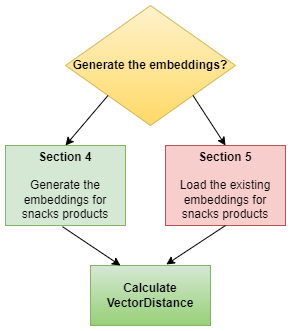

The diagram above was exported from draw.io. Its source (the exported page's mxGraphModel, read from the mxfile embedded in the PNG):
<mxGraphModel dx="1434" dy="758" grid="1" gridSize="10" guides="1" tooltips="1" connect="1" arrows="1" fold="1" page="1" pageScale="1" pageWidth="850" pageHeight="1100" math="0" shadow="0">
  <root>
    <mxCell id="0" />
    <mxCell id="1" parent="0" />
    <mxCell id="lRPB4oKcpw0_PEV0Y43H-1" value="&lt;b&gt;Generate the embeddings?&lt;/b&gt;" style="rhombus;whiteSpace=wrap;html=1;fillColor=#fff2cc;strokeColor=#d6b656;gradientColor=#ffd966;" vertex="1" parent="1">
      <mxGeometry x="340" y="170" width="170" height="120" as="geometry" />
    </mxCell>
    <mxCell id="lRPB4oKcpw0_PEV0Y43H-2" value="&lt;b&gt;Section 4&lt;br&gt;&lt;/b&gt;&lt;br&gt;Generate the embeddings for snacks products" style="rounded=0;whiteSpace=wrap;html=1;fillColor=#d5e8d4;strokeColor=#82b366;" vertex="1" parent="1">
      <mxGeometry x="280" y="310" width="120" height="80" as="geometry" />
    </mxCell>
    <mxCell id="lRPB4oKcpw0_PEV0Y43H-3" value="&lt;b&gt;Section 5&lt;br&gt;&lt;/b&gt;&lt;br&gt;Load the existing embeddings for snacks products" style="rounded=0;whiteSpace=wrap;html=1;fillColor=#f8cecc;strokeColor=#b85450;" vertex="1" parent="1">
      <mxGeometry x="440" y="310" width="120" height="80" as="geometry" />
    </mxCell>
    <mxCell id="lRPB4oKcpw0_PEV0Y43H-4" value="" style="endArrow=classic;html=1;rounded=0;exitX=0;exitY=1;exitDx=0;exitDy=0;entryX=0.5;entryY=0;entryDx=0;entryDy=0;" edge="1" parent="1" source="lRPB4oKcpw0_PEV0Y43H-1" target="lRPB4oKcpw0_PEV0Y43H-2">
      <mxGeometry width="50" height="50" relative="1" as="geometry">
        <mxPoint x="400" y="420" as="sourcePoint" />
        <mxPoint x="450" y="370" as="targetPoint" />
      </mxGeometry>
    </mxCell>
    <mxCell id="lRPB4oKcpw0_PEV0Y43H-5" value="" style="endArrow=classic;html=1;rounded=0;exitX=1;exitY=1;exitDx=0;exitDy=0;entryX=0.5;entryY=0;entryDx=0;entryDy=0;" edge="1" parent="1" source="lRPB4oKcpw0_PEV0Y43H-1" target="lRPB4oKcpw0_PEV0Y43H-3">
      <mxGeometry width="50" height="50" relative="1" as="geometry">
        <mxPoint x="400" y="420" as="sourcePoint" />
        <mxPoint x="450" y="370" as="targetPoint" />
      </mxGeometry>
    </mxCell>
    <mxCell id="lRPB4oKcpw0_PEV0Y43H-6" value="&lt;b&gt;Calculate VectorDistance&lt;/b&gt;" style="rounded=0;whiteSpace=wrap;html=1;fillColor=#d5e8d4;strokeColor=#82b366;gradientColor=#97d077;" vertex="1" parent="1">
      <mxGeometry x="365" y="430" width="120" height="60" as="geometry" />
    </mxCell>
    <mxCell id="lRPB4oKcpw0_PEV0Y43H-7" value="" style="endArrow=classic;html=1;rounded=0;exitX=0.475;exitY=1.015;exitDx=0;exitDy=0;exitPerimeter=0;entryX=0.25;entryY=0;entryDx=0;entryDy=0;" edge="1" parent="1" source="lRPB4oKcpw0_PEV0Y43H-2" target="lRPB4oKcpw0_PEV0Y43H-6">
      <mxGeometry width="50" height="50" relative="1" as="geometry">
        <mxPoint x="400" y="420" as="sourcePoint" />
        <mxPoint x="450" y="370" as="targetPoint" />
      </mxGeometry>
    </mxCell>
    <mxCell id="lRPB4oKcpw0_PEV0Y43H-8" value="" style="endArrow=classic;html=1;rounded=0;exitX=0.5;exitY=1;exitDx=0;exitDy=0;entryX=0.632;entryY=-0.017;entryDx=0;entryDy=0;entryPerimeter=0;" edge="1" parent="1" source="lRPB4oKcpw0_PEV0Y43H-3" target="lRPB4oKcpw0_PEV0Y43H-6">
      <mxGeometry width="50" height="50" relative="1" as="geometry">
        <mxPoint x="400" y="410" as="sourcePoint" />
        <mxPoint x="450" y="360" as="targetPoint" />
      </mxGeometry>
    </mxCell>
  </root>
</mxGraphModel>